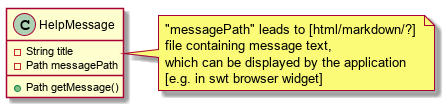

The diagram above was rendered by PlantUML. Its source (embedded in the PNG):
@startuml

class HelpMessage {
	- String title
	- Path messagePath
	+ Path getMessage()
}

note right of HelpMessage : "messagePath" leads to [html/markdown/?] \nfile containing message text, \nwhich can be displayed by the application \n[e.g. in swt browser widget]

@enduml